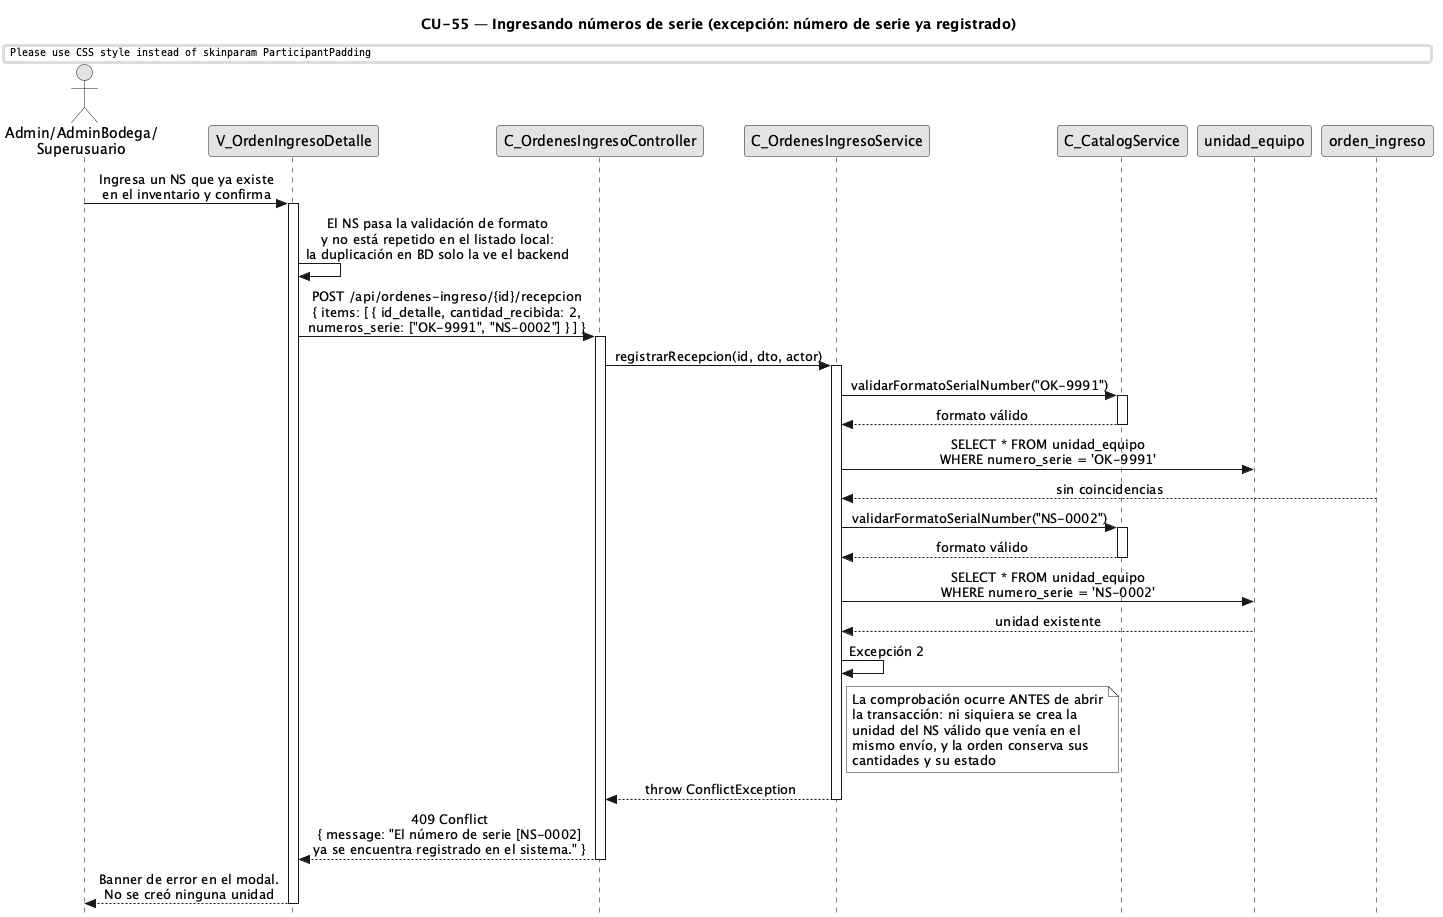

The diagram above was rendered by PlantUML. Its source (embedded in the PNG):
@startuml CU55-NumerosSerieRecepcion-Exc-SerieDuplicada
title CU-55 — Ingresando números de serie (excepción: número de serie ya registrado)

skinparam style strictuml
skinparam monochrome true
skinparam shadowing false
skinparam sequenceMessageAlign center
skinparam ParticipantPadding 35
skinparam ActorPadding 15
skinparam sequence {
  MessageAlign center
  LifeLineBorderColor black
}
hide footbox

actor "Admin/AdminBodega/\nSuperusuario" as user
participant "V_OrdenIngresoDetalle" as view
participant "C_OrdenesIngresoController" as ctrl
participant "C_OrdenesIngresoService" as svc
participant "C_CatalogService" as cat
participant "unidad_equipo" as uent
participant "orden_ingreso" as oing

user -> view : Ingresa un NS que ya existe\nen el inventario y confirma
activate view

view -> view : El NS pasa la validación de formato\ny no está repetido en el listado local:\nla duplicación en BD solo la ve el backend

view -> ctrl : POST /api/ordenes-ingreso/{id}/recepcion\n{ items: [ { id_detalle, cantidad_recibida: 2,\nnumeros_serie: ["OK-9991", "NS-0002"] } ] }
activate ctrl

ctrl -> svc : registrarRecepcion(id, dto, actor)
activate svc

svc -> cat : validarFormatoSerialNumber("OK-9991")
activate cat
cat --> svc : formato válido
deactivate cat

svc -> uent : SELECT * FROM unidad_equipo\nWHERE numero_serie = 'OK-9991'
oing --> svc : sin coincidencias

svc -> cat : validarFormatoSerialNumber("NS-0002")
activate cat
cat --> svc : formato válido
deactivate cat

svc -> uent : SELECT * FROM unidad_equipo\nWHERE numero_serie = 'NS-0002'
uent --> svc : unidad existente

svc -> svc : Excepción 2

note right of svc
  La comprobación ocurre ANTES de abrir
  la transacción: ni siquiera se crea la
  unidad del NS válido que venía en el
  mismo envío, y la orden conserva sus
  cantidades y su estado
end note

svc --> ctrl : throw ConflictException
deactivate svc

ctrl --> view : 409 Conflict\n{ message: "El número de serie [NS-0002]\nya se encuentra registrado en el sistema." }
deactivate ctrl

view --> user : Banner de error en el modal.\nNo se creó ninguna unidad
deactivate view

@enduml